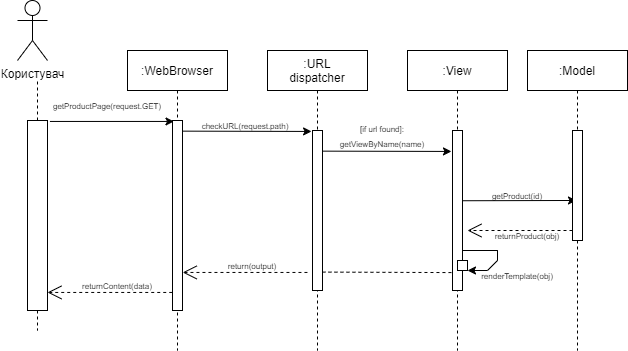

The diagram above was exported from draw.io. Its source (the exported page's mxGraphModel, read from the mxfile embedded in the PNG):
<mxGraphModel dx="1032" dy="533" grid="1" gridSize="10" guides="1" tooltips="1" connect="1" arrows="1" fold="1" page="1" pageScale="1" pageWidth="850" pageHeight="1100" math="0" shadow="0">
  <root>
    <mxCell id="0" />
    <mxCell id="1" parent="0" />
    <mxCell id="3nuBFxr9cyL0pnOWT2aG-1" value=":WebBrowser" style="shape=umlLifeline;perimeter=lifelinePerimeter;container=1;collapsible=0;recursiveResize=0;rounded=0;shadow=0;strokeWidth=1;size=40;" parent="1" vertex="1">
      <mxGeometry x="140" y="90" width="100" height="300" as="geometry" />
    </mxCell>
    <mxCell id="3nuBFxr9cyL0pnOWT2aG-2" value="" style="points=[];perimeter=orthogonalPerimeter;rounded=0;shadow=0;strokeWidth=1;" parent="3nuBFxr9cyL0pnOWT2aG-1" vertex="1">
      <mxGeometry x="45" y="70" width="10" height="190" as="geometry" />
    </mxCell>
    <mxCell id="SoS5O-qdtYzapzz_0X2e-14" value="&lt;font style=&quot;font-size: 8px;&quot;&gt;getProductPage(request.GET)&lt;/font&gt;" style="text;html=1;strokeColor=none;fillColor=none;align=center;verticalAlign=middle;whiteSpace=wrap;rounded=0;" parent="3nuBFxr9cyL0pnOWT2aG-1" vertex="1">
      <mxGeometry x="-50" y="40" width="60" height="30" as="geometry" />
    </mxCell>
    <mxCell id="3nuBFxr9cyL0pnOWT2aG-5" value=":URL&#10;dispatcher" style="shape=umlLifeline;perimeter=lifelinePerimeter;container=1;collapsible=0;recursiveResize=0;rounded=0;shadow=0;strokeWidth=1;" parent="1" vertex="1">
      <mxGeometry x="280" y="90" width="100" height="300" as="geometry" />
    </mxCell>
    <mxCell id="3nuBFxr9cyL0pnOWT2aG-6" value="" style="points=[];perimeter=orthogonalPerimeter;rounded=0;shadow=0;strokeWidth=1;" parent="3nuBFxr9cyL0pnOWT2aG-5" vertex="1">
      <mxGeometry x="45" y="80" width="10" height="160" as="geometry" />
    </mxCell>
    <mxCell id="SoS5O-qdtYzapzz_0X2e-19" value="&lt;font style=&quot;font-size: 8px;&quot;&gt;checkURL(request.path)&lt;/font&gt;" style="text;html=1;strokeColor=none;fillColor=none;align=center;verticalAlign=middle;whiteSpace=wrap;rounded=0;" parent="3nuBFxr9cyL0pnOWT2aG-5" vertex="1">
      <mxGeometry x="-52.420000000000016" y="60" width="60" height="30" as="geometry" />
    </mxCell>
    <mxCell id="SoS5O-qdtYzapzz_0X2e-21" value="" style="endArrow=open;endSize=12;dashed=1;html=1;rounded=0;fontSize=8;exitX=-0.027;exitY=0.905;exitDx=0;exitDy=0;exitPerimeter=0;entryX=1;entryY=0.905;entryDx=0;entryDy=0;entryPerimeter=0;" parent="3nuBFxr9cyL0pnOWT2aG-5" edge="1">
      <mxGeometry width="160" relative="1" as="geometry">
        <mxPoint x="39.94" y="221.95000000000005" as="sourcePoint" />
        <mxPoint x="-84.79000000000002" y="221.95000000000005" as="targetPoint" />
      </mxGeometry>
    </mxCell>
    <mxCell id="SoS5O-qdtYzapzz_0X2e-22" value="&lt;font style=&quot;font-size: 8px;&quot;&gt;return(output)&lt;/font&gt;" style="text;html=1;strokeColor=none;fillColor=none;align=center;verticalAlign=middle;whiteSpace=wrap;rounded=0;" parent="3nuBFxr9cyL0pnOWT2aG-5" vertex="1">
      <mxGeometry x="-44.79000000000002" y="200" width="60" height="30" as="geometry" />
    </mxCell>
    <mxCell id="SoS5O-qdtYzapzz_0X2e-5" value="Користувач" style="shape=umlActor;verticalLabelPosition=bottom;verticalAlign=top;html=1;outlineConnect=0;" parent="1" vertex="1">
      <mxGeometry x="30" y="40" width="30" height="60" as="geometry" />
    </mxCell>
    <mxCell id="SoS5O-qdtYzapzz_0X2e-10" value="" style="endArrow=none;dashed=1;html=1;rounded=0;" parent="1" edge="1">
      <mxGeometry width="50" height="50" relative="1" as="geometry">
        <mxPoint x="50" y="160" as="sourcePoint" />
        <mxPoint x="50" y="120" as="targetPoint" />
      </mxGeometry>
    </mxCell>
    <mxCell id="SoS5O-qdtYzapzz_0X2e-11" value="" style="points=[];perimeter=orthogonalPerimeter;rounded=0;shadow=0;strokeWidth=1;" parent="1" vertex="1">
      <mxGeometry x="40" y="160" width="20" height="190" as="geometry" />
    </mxCell>
    <mxCell id="SoS5O-qdtYzapzz_0X2e-12" value="" style="endArrow=none;dashed=1;html=1;rounded=0;" parent="1" edge="1">
      <mxGeometry x="1" y="-120" width="50" height="50" relative="1" as="geometry">
        <mxPoint x="50" y="350" as="sourcePoint" />
        <mxPoint x="50" y="370" as="targetPoint" />
        <mxPoint x="109" y="106" as="offset" />
      </mxGeometry>
    </mxCell>
    <mxCell id="SoS5O-qdtYzapzz_0X2e-13" value="" style="endArrow=classic;html=1;rounded=0;exitX=1.121;exitY=0.005;exitDx=0;exitDy=0;exitPerimeter=0;entryX=0.148;entryY=0.005;entryDx=0;entryDy=0;entryPerimeter=0;" parent="1" source="SoS5O-qdtYzapzz_0X2e-11" target="3nuBFxr9cyL0pnOWT2aG-2" edge="1">
      <mxGeometry width="50" height="50" relative="1" as="geometry">
        <mxPoint x="280" y="250" as="sourcePoint" />
        <mxPoint x="330" y="200" as="targetPoint" />
      </mxGeometry>
    </mxCell>
    <mxCell id="SoS5O-qdtYzapzz_0X2e-15" value="" style="endArrow=open;endSize=12;dashed=1;html=1;rounded=0;fontSize=8;exitX=-0.027;exitY=0.905;exitDx=0;exitDy=0;exitPerimeter=0;entryX=1;entryY=0.905;entryDx=0;entryDy=0;entryPerimeter=0;" parent="1" source="3nuBFxr9cyL0pnOWT2aG-2" target="SoS5O-qdtYzapzz_0X2e-11" edge="1">
      <mxGeometry width="160" relative="1" as="geometry">
        <mxPoint x="160" y="270" as="sourcePoint" />
        <mxPoint x="320" y="270" as="targetPoint" />
      </mxGeometry>
    </mxCell>
    <mxCell id="SoS5O-qdtYzapzz_0X2e-16" value="&lt;font style=&quot;font-size: 8px;&quot;&gt;returnContent(data)&lt;/font&gt;" style="text;html=1;strokeColor=none;fillColor=none;align=center;verticalAlign=middle;whiteSpace=wrap;rounded=0;" parent="1" vertex="1">
      <mxGeometry x="100" y="310" width="60" height="30" as="geometry" />
    </mxCell>
    <mxCell id="SoS5O-qdtYzapzz_0X2e-20" value="" style="endArrow=classic;html=1;rounded=0;exitX=1.009;exitY=0.056;exitDx=0;exitDy=0;exitPerimeter=0;entryX=0.148;entryY=0.005;entryDx=0;entryDy=0;entryPerimeter=0;" parent="1" source="3nuBFxr9cyL0pnOWT2aG-2" edge="1">
      <mxGeometry width="50" height="50" relative="1" as="geometry">
        <mxPoint x="199.99999999999994" y="170.95" as="sourcePoint" />
        <mxPoint x="324.06" y="170.95" as="targetPoint" />
      </mxGeometry>
    </mxCell>
    <mxCell id="SoS5O-qdtYzapzz_0X2e-23" value=":View" style="shape=umlLifeline;perimeter=lifelinePerimeter;container=1;collapsible=0;recursiveResize=0;rounded=0;shadow=0;strokeWidth=1;" parent="1" vertex="1">
      <mxGeometry x="420" y="90" width="100" height="300" as="geometry" />
    </mxCell>
    <mxCell id="SoS5O-qdtYzapzz_0X2e-24" value="" style="points=[];perimeter=orthogonalPerimeter;rounded=0;shadow=0;strokeWidth=1;" parent="SoS5O-qdtYzapzz_0X2e-23" vertex="1">
      <mxGeometry x="45" y="80" width="10" height="160" as="geometry" />
    </mxCell>
    <mxCell id="SoS5O-qdtYzapzz_0X2e-31" value="" style="endArrow=classic;html=1;rounded=0;exitX=1.009;exitY=0.056;exitDx=0;exitDy=0;exitPerimeter=0;entryX=0.148;entryY=0.005;entryDx=0;entryDy=0;entryPerimeter=0;" parent="SoS5O-qdtYzapzz_0X2e-23" edge="1">
      <mxGeometry width="50" height="50" relative="1" as="geometry">
        <mxPoint x="-85.00000000000011" y="100.63999999999999" as="sourcePoint" />
        <mxPoint x="43.969999999999914" y="100.94999999999999" as="targetPoint" />
      </mxGeometry>
    </mxCell>
    <mxCell id="SoS5O-qdtYzapzz_0X2e-34" value="" style="endArrow=classic;html=1;rounded=0;entryX=0.148;entryY=0.005;entryDx=0;entryDy=0;entryPerimeter=0;exitX=1.012;exitY=0.439;exitDx=0;exitDy=0;exitPerimeter=0;" parent="SoS5O-qdtYzapzz_0X2e-23" source="SoS5O-qdtYzapzz_0X2e-24" edge="1">
      <mxGeometry width="50" height="50" relative="1" as="geometry">
        <mxPoint x="60" y="150" as="sourcePoint" />
        <mxPoint x="168.9699999999999" y="149.97" as="targetPoint" />
      </mxGeometry>
    </mxCell>
    <mxCell id="SoS5O-qdtYzapzz_0X2e-38" value="" style="rounded=0;whiteSpace=wrap;html=1;fontSize=8;" parent="SoS5O-qdtYzapzz_0X2e-23" vertex="1">
      <mxGeometry x="50" y="210" width="10" height="10" as="geometry" />
    </mxCell>
    <mxCell id="SoS5O-qdtYzapzz_0X2e-29" value="" style="endArrow=none;dashed=1;html=1;rounded=0;fontSize=8;exitX=0.995;exitY=0.885;exitDx=0;exitDy=0;exitPerimeter=0;entryX=0.07;entryY=0.888;entryDx=0;entryDy=0;entryPerimeter=0;" parent="1" source="3nuBFxr9cyL0pnOWT2aG-6" target="SoS5O-qdtYzapzz_0X2e-24" edge="1">
      <mxGeometry width="50" height="50" relative="1" as="geometry">
        <mxPoint x="330" y="290" as="sourcePoint" />
        <mxPoint x="380" y="240" as="targetPoint" />
      </mxGeometry>
    </mxCell>
    <mxCell id="SoS5O-qdtYzapzz_0X2e-30" value="&lt;span style=&quot;font-size: 8px;&quot;&gt;[if url found]:&lt;br&gt;getViewByName(name)&lt;br&gt;&lt;/span&gt;" style="text;html=1;strokeColor=none;fillColor=none;align=center;verticalAlign=middle;whiteSpace=wrap;rounded=0;" parent="1" vertex="1">
      <mxGeometry x="365" y="160" width="60" height="30" as="geometry" />
    </mxCell>
    <mxCell id="SoS5O-qdtYzapzz_0X2e-32" value=":Model" style="shape=umlLifeline;perimeter=lifelinePerimeter;container=1;collapsible=0;recursiveResize=0;rounded=0;shadow=0;strokeWidth=1;" parent="1" vertex="1">
      <mxGeometry x="540" y="90" width="100" height="300" as="geometry" />
    </mxCell>
    <mxCell id="SoS5O-qdtYzapzz_0X2e-33" value="" style="points=[];perimeter=orthogonalPerimeter;rounded=0;shadow=0;strokeWidth=1;" parent="SoS5O-qdtYzapzz_0X2e-32" vertex="1">
      <mxGeometry x="45" y="80" width="10" height="110" as="geometry" />
    </mxCell>
    <mxCell id="SoS5O-qdtYzapzz_0X2e-35" value="&lt;font style=&quot;font-size: 8px;&quot;&gt;getProduct(id)&lt;/font&gt;" style="text;html=1;strokeColor=none;fillColor=none;align=center;verticalAlign=middle;whiteSpace=wrap;rounded=0;" parent="SoS5O-qdtYzapzz_0X2e-32" vertex="1">
      <mxGeometry x="-40" y="130" width="60" height="30" as="geometry" />
    </mxCell>
    <mxCell id="SoS5O-qdtYzapzz_0X2e-36" value="" style="endArrow=open;endSize=12;dashed=1;html=1;rounded=0;fontSize=8;exitX=-0.027;exitY=0.905;exitDx=0;exitDy=0;exitPerimeter=0;" parent="SoS5O-qdtYzapzz_0X2e-32" edge="1">
      <mxGeometry width="160" relative="1" as="geometry">
        <mxPoint x="45" y="180.00000000000006" as="sourcePoint" />
        <mxPoint x="-60" y="180" as="targetPoint" />
      </mxGeometry>
    </mxCell>
    <mxCell id="SoS5O-qdtYzapzz_0X2e-37" value="&lt;font style=&quot;font-size: 8px;&quot;&gt;returnProduct(obj)&lt;/font&gt;" style="text;html=1;strokeColor=none;fillColor=none;align=center;verticalAlign=middle;whiteSpace=wrap;rounded=0;" parent="SoS5O-qdtYzapzz_0X2e-32" vertex="1">
      <mxGeometry x="-30" y="170" width="60" height="30" as="geometry" />
    </mxCell>
    <mxCell id="SoS5O-qdtYzapzz_0X2e-39" value="" style="endArrow=none;html=1;rounded=0;fontSize=8;entryX=0;entryY=1;entryDx=0;entryDy=0;exitX=0.953;exitY=0.75;exitDx=0;exitDy=0;exitPerimeter=0;" parent="1" source="SoS5O-qdtYzapzz_0X2e-24" target="SoS5O-qdtYzapzz_0X2e-37" edge="1">
      <mxGeometry width="50" height="50" relative="1" as="geometry">
        <mxPoint x="440" y="320" as="sourcePoint" />
        <mxPoint x="490" y="270" as="targetPoint" />
      </mxGeometry>
    </mxCell>
    <mxCell id="SoS5O-qdtYzapzz_0X2e-40" value="" style="endArrow=none;html=1;rounded=0;fontSize=8;entryX=0;entryY=1;entryDx=0;entryDy=0;" parent="1" target="SoS5O-qdtYzapzz_0X2e-37" edge="1">
      <mxGeometry width="50" height="50" relative="1" as="geometry">
        <mxPoint x="480" y="290" as="sourcePoint" />
        <mxPoint x="460" y="270" as="targetPoint" />
        <Array as="points" />
      </mxGeometry>
    </mxCell>
    <mxCell id="SoS5O-qdtYzapzz_0X2e-41" value="" style="endArrow=classic;html=1;rounded=0;fontSize=8;" parent="1" edge="1">
      <mxGeometry width="50" height="50" relative="1" as="geometry">
        <mxPoint x="510" y="300" as="sourcePoint" />
        <mxPoint x="480" y="310" as="targetPoint" />
        <Array as="points">
          <mxPoint x="510" y="290" />
          <mxPoint x="510" y="300" />
          <mxPoint x="500" y="310" />
        </Array>
      </mxGeometry>
    </mxCell>
    <mxCell id="SoS5O-qdtYzapzz_0X2e-42" value="&lt;font style=&quot;font-size: 8px;&quot;&gt;renderTemplate(obj)&lt;/font&gt;" style="text;html=1;strokeColor=none;fillColor=none;align=center;verticalAlign=middle;whiteSpace=wrap;rounded=0;" parent="1" vertex="1">
      <mxGeometry x="500" y="300" width="60" height="30" as="geometry" />
    </mxCell>
  </root>
</mxGraphModel>